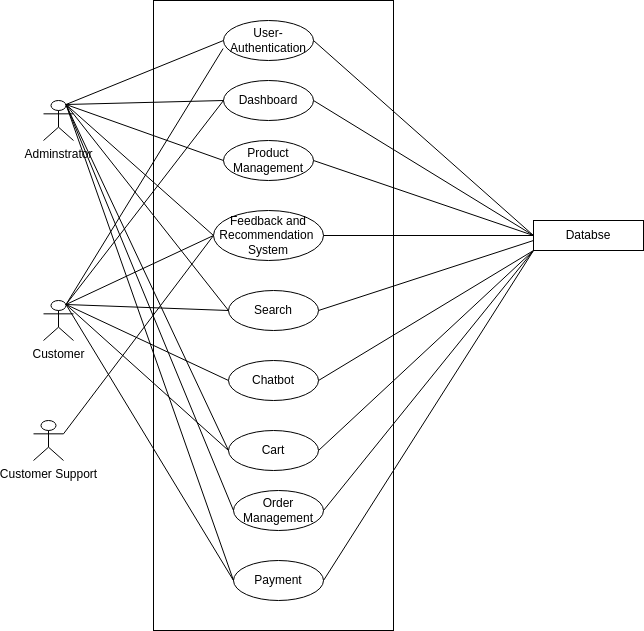

The diagram above was exported from draw.io. Its source (the exported page's mxGraphModel, read from the mxfile embedded in the PNG):
<mxGraphModel dx="592" dy="470" grid="1" gridSize="10" guides="1" tooltips="1" connect="1" arrows="1" fold="1" page="1" pageScale="1" pageWidth="850" pageHeight="1100" background="#ffffff" math="0" shadow="0">
  <root>
    <mxCell id="0" />
    <mxCell id="1" parent="0" />
    <mxCell id="2" value="" style="rounded=0;whiteSpace=wrap;html=1;fillColor=none;strokeColor=#000000;fontColor=#000000;" parent="1" vertex="1">
      <mxGeometry x="180" y="290" width="240" height="630" as="geometry" />
    </mxCell>
    <mxCell id="6" value="Dashboard" style="ellipse;whiteSpace=wrap;html=1;fillColor=none;strokeColor=#000000;fontColor=#000000;" parent="1" vertex="1">
      <mxGeometry x="250" y="370" width="90" height="40" as="geometry" />
    </mxCell>
    <mxCell id="31" style="edgeStyle=none;html=1;exitX=1;exitY=0.5;exitDx=0;exitDy=0;endArrow=none;endFill=0;fillColor=none;strokeColor=#000000;fontColor=#000000;" parent="1" source="7" edge="1">
      <mxGeometry relative="1" as="geometry">
        <mxPoint x="560" y="540" as="targetPoint" />
      </mxGeometry>
    </mxCell>
    <mxCell id="7" value="Cart" style="ellipse;whiteSpace=wrap;html=1;fillColor=none;strokeColor=#000000;fontColor=#000000;" parent="1" vertex="1">
      <mxGeometry x="255" y="720" width="90" height="40" as="geometry" />
    </mxCell>
    <mxCell id="30" style="edgeStyle=none;html=1;exitX=1;exitY=0.5;exitDx=0;exitDy=0;endArrow=none;endFill=0;fillColor=none;strokeColor=#000000;fontColor=#000000;" parent="1" source="8" edge="1">
      <mxGeometry relative="1" as="geometry">
        <mxPoint x="560" y="540" as="targetPoint" />
      </mxGeometry>
    </mxCell>
    <mxCell id="8" value="Order Management" style="ellipse;whiteSpace=wrap;html=1;fillColor=none;strokeColor=#000000;fontColor=#000000;" parent="1" vertex="1">
      <mxGeometry x="260" y="780" width="90" height="40" as="geometry" />
    </mxCell>
    <mxCell id="29" style="edgeStyle=none;html=1;exitX=1;exitY=0.5;exitDx=0;exitDy=0;endArrow=none;endFill=0;fillColor=none;strokeColor=#000000;fontColor=#000000;" parent="1" source="9" edge="1">
      <mxGeometry relative="1" as="geometry">
        <mxPoint x="560" y="540" as="targetPoint" />
      </mxGeometry>
    </mxCell>
    <mxCell id="9" value="Chatbot" style="ellipse;whiteSpace=wrap;html=1;fillColor=none;strokeColor=#000000;fontColor=#000000;" parent="1" vertex="1">
      <mxGeometry x="255" y="650" width="90" height="40" as="geometry" />
    </mxCell>
    <mxCell id="27" style="edgeStyle=none;html=1;exitX=1;exitY=0.5;exitDx=0;exitDy=0;endArrow=none;endFill=0;fillColor=none;strokeColor=#000000;fontColor=#000000;" parent="1" source="10" edge="1">
      <mxGeometry relative="1" as="geometry">
        <mxPoint x="560" y="530" as="targetPoint" />
      </mxGeometry>
    </mxCell>
    <mxCell id="10" value="Search" style="ellipse;whiteSpace=wrap;html=1;fillColor=none;strokeColor=#000000;fontColor=#000000;" parent="1" vertex="1">
      <mxGeometry x="255" y="580" width="90" height="40" as="geometry" />
    </mxCell>
    <mxCell id="26" style="edgeStyle=none;html=1;exitX=1;exitY=0.5;exitDx=0;exitDy=0;endArrow=none;endFill=0;fillColor=none;strokeColor=#000000;fontColor=#000000;" parent="1" source="11" edge="1">
      <mxGeometry relative="1" as="geometry">
        <mxPoint x="560" y="525" as="targetPoint" />
      </mxGeometry>
    </mxCell>
    <mxCell id="11" value="Feedback and Recommendation&amp;nbsp; System" style="ellipse;whiteSpace=wrap;html=1;fillColor=none;strokeColor=#000000;fontColor=#000000;" parent="1" vertex="1">
      <mxGeometry x="240" y="500" width="110" height="50" as="geometry" />
    </mxCell>
    <mxCell id="25" style="edgeStyle=none;html=1;exitX=1;exitY=0.5;exitDx=0;exitDy=0;entryX=0;entryY=0.5;entryDx=0;entryDy=0;endArrow=none;endFill=0;fillColor=none;strokeColor=#000000;fontColor=#000000;" parent="1" source="12" target="22" edge="1">
      <mxGeometry relative="1" as="geometry" />
    </mxCell>
    <mxCell id="12" value="Product Management" style="ellipse;whiteSpace=wrap;html=1;fillColor=none;strokeColor=#000000;fontColor=#000000;" parent="1" vertex="1">
      <mxGeometry x="250" y="430" width="90" height="40" as="geometry" />
    </mxCell>
    <mxCell id="23" style="edgeStyle=none;html=1;exitX=1;exitY=0.5;exitDx=0;exitDy=0;entryX=0;entryY=0.5;entryDx=0;entryDy=0;endArrow=none;endFill=0;fillColor=none;strokeColor=#000000;fontColor=#000000;" parent="1" source="13" target="22" edge="1">
      <mxGeometry relative="1" as="geometry" />
    </mxCell>
    <mxCell id="13" value="User-Authentication" style="ellipse;whiteSpace=wrap;html=1;fillColor=none;strokeColor=#000000;fontColor=#000000;" parent="1" vertex="1">
      <mxGeometry x="250" y="310" width="90" height="40" as="geometry" />
    </mxCell>
    <mxCell id="36" style="edgeStyle=none;html=1;exitX=0.75;exitY=0.1;exitDx=0;exitDy=0;exitPerimeter=0;entryX=0;entryY=0.5;entryDx=0;entryDy=0;endArrow=none;endFill=0;fillColor=none;strokeColor=#000000;fontColor=#000000;" parent="1" source="20" target="13" edge="1">
      <mxGeometry relative="1" as="geometry" />
    </mxCell>
    <mxCell id="37" style="edgeStyle=none;html=1;exitX=0.75;exitY=0.1;exitDx=0;exitDy=0;exitPerimeter=0;entryX=0;entryY=0.5;entryDx=0;entryDy=0;endArrow=none;endFill=0;fillColor=none;strokeColor=#000000;fontColor=#000000;" parent="1" source="20" target="6" edge="1">
      <mxGeometry relative="1" as="geometry" />
    </mxCell>
    <mxCell id="38" style="edgeStyle=none;html=1;exitX=0.75;exitY=0.1;exitDx=0;exitDy=0;exitPerimeter=0;entryX=0;entryY=0.5;entryDx=0;entryDy=0;endArrow=none;endFill=0;fillColor=none;strokeColor=#000000;fontColor=#000000;" parent="1" source="20" target="12" edge="1">
      <mxGeometry relative="1" as="geometry" />
    </mxCell>
    <mxCell id="39" style="edgeStyle=none;html=1;exitX=0.75;exitY=0.1;exitDx=0;exitDy=0;exitPerimeter=0;entryX=0;entryY=0.5;entryDx=0;entryDy=0;endArrow=none;endFill=0;fillColor=none;strokeColor=#000000;fontColor=#000000;" parent="1" source="20" target="11" edge="1">
      <mxGeometry relative="1" as="geometry" />
    </mxCell>
    <mxCell id="40" style="edgeStyle=none;html=1;exitX=0.75;exitY=0.1;exitDx=0;exitDy=0;exitPerimeter=0;endArrow=none;endFill=0;entryX=0;entryY=0.5;entryDx=0;entryDy=0;fillColor=none;strokeColor=#000000;fontColor=#000000;" parent="1" source="20" target="7" edge="1">
      <mxGeometry relative="1" as="geometry">
        <mxPoint x="130" y="820" as="targetPoint" />
      </mxGeometry>
    </mxCell>
    <mxCell id="41" style="edgeStyle=none;html=1;exitX=0.75;exitY=0.1;exitDx=0;exitDy=0;exitPerimeter=0;entryX=0;entryY=0.5;entryDx=0;entryDy=0;endArrow=none;endFill=0;fillColor=none;strokeColor=#000000;fontColor=#000000;" parent="1" source="20" target="10" edge="1">
      <mxGeometry relative="1" as="geometry" />
    </mxCell>
    <mxCell id="42" style="edgeStyle=none;html=1;exitX=0.75;exitY=0.1;exitDx=0;exitDy=0;exitPerimeter=0;entryX=0;entryY=0.5;entryDx=0;entryDy=0;endArrow=none;endFill=0;fillColor=none;strokeColor=#000000;fontColor=#000000;" parent="1" source="20" target="8" edge="1">
      <mxGeometry relative="1" as="geometry" />
    </mxCell>
    <mxCell id="43" style="edgeStyle=none;html=1;exitX=0.75;exitY=0.1;exitDx=0;exitDy=0;exitPerimeter=0;entryX=0;entryY=0.5;entryDx=0;entryDy=0;endArrow=none;endFill=0;fillColor=none;strokeColor=#000000;fontColor=#000000;" parent="1" source="20" target="34" edge="1">
      <mxGeometry relative="1" as="geometry" />
    </mxCell>
    <mxCell id="20" value="Adminstrator" style="shape=umlActor;verticalLabelPosition=bottom;verticalAlign=top;html=1;outlineConnect=0;rounded=0;glass=0;sketch=0;aspect=fixed;shadow=0;fillColor=none;strokeColor=#000000;fontColor=#000000;" parent="1" vertex="1">
      <mxGeometry x="70" y="390" width="30" height="40" as="geometry" />
    </mxCell>
    <mxCell id="24" style="edgeStyle=none;html=1;exitX=0;exitY=0.5;exitDx=0;exitDy=0;entryX=1;entryY=0.5;entryDx=0;entryDy=0;endArrow=none;endFill=0;fillColor=none;strokeColor=#000000;fontColor=#000000;" parent="1" source="22" target="6" edge="1">
      <mxGeometry relative="1" as="geometry" />
    </mxCell>
    <mxCell id="22" value="Databse" style="rounded=0;whiteSpace=wrap;html=1;fillColor=none;strokeColor=#000000;fontColor=#000000;" parent="1" vertex="1">
      <mxGeometry x="560" y="510" width="110" height="30" as="geometry" />
    </mxCell>
    <mxCell id="44" style="edgeStyle=none;html=1;exitX=0.75;exitY=0.1;exitDx=0;exitDy=0;exitPerimeter=0;entryX=-0.004;entryY=0.701;entryDx=0;entryDy=0;entryPerimeter=0;endArrow=none;endFill=0;fillColor=none;strokeColor=#000000;fontColor=#000000;" parent="1" source="32" target="13" edge="1">
      <mxGeometry relative="1" as="geometry" />
    </mxCell>
    <mxCell id="45" style="edgeStyle=none;html=1;exitX=0.75;exitY=0.1;exitDx=0;exitDy=0;exitPerimeter=0;entryX=0;entryY=0.5;entryDx=0;entryDy=0;endArrow=none;endFill=0;fillColor=none;strokeColor=#000000;fontColor=#000000;" parent="1" source="32" target="6" edge="1">
      <mxGeometry relative="1" as="geometry" />
    </mxCell>
    <mxCell id="46" style="edgeStyle=none;html=1;exitX=0.75;exitY=0.1;exitDx=0;exitDy=0;exitPerimeter=0;entryX=0;entryY=0.5;entryDx=0;entryDy=0;endArrow=none;endFill=0;fillColor=none;strokeColor=#000000;fontColor=#000000;" parent="1" source="32" target="11" edge="1">
      <mxGeometry relative="1" as="geometry" />
    </mxCell>
    <mxCell id="49" style="edgeStyle=none;html=1;exitX=0.75;exitY=0.1;exitDx=0;exitDy=0;exitPerimeter=0;entryX=0;entryY=0.5;entryDx=0;entryDy=0;endArrow=none;endFill=0;fillColor=none;strokeColor=#000000;fontColor=#000000;" parent="1" source="32" target="9" edge="1">
      <mxGeometry relative="1" as="geometry" />
    </mxCell>
    <mxCell id="50" style="edgeStyle=none;html=1;exitX=0.75;exitY=0.1;exitDx=0;exitDy=0;exitPerimeter=0;entryX=0;entryY=0.5;entryDx=0;entryDy=0;endArrow=none;endFill=0;fillColor=none;strokeColor=#000000;fontColor=#000000;" parent="1" source="32" target="7" edge="1">
      <mxGeometry relative="1" as="geometry" />
    </mxCell>
    <mxCell id="51" style="edgeStyle=none;html=1;exitX=0.75;exitY=0.1;exitDx=0;exitDy=0;exitPerimeter=0;entryX=0;entryY=0.5;entryDx=0;entryDy=0;endArrow=none;endFill=0;fillColor=none;strokeColor=#000000;fontColor=#000000;" parent="1" source="32" target="10" edge="1">
      <mxGeometry relative="1" as="geometry" />
    </mxCell>
    <mxCell id="52" style="edgeStyle=none;html=1;exitX=0.75;exitY=0.1;exitDx=0;exitDy=0;exitPerimeter=0;entryX=0;entryY=0.5;entryDx=0;entryDy=0;endArrow=none;endFill=0;fillColor=none;strokeColor=#000000;fontColor=#000000;" parent="1" source="32" target="34" edge="1">
      <mxGeometry relative="1" as="geometry" />
    </mxCell>
    <mxCell id="32" value="Customer" style="shape=umlActor;verticalLabelPosition=bottom;verticalAlign=top;html=1;outlineConnect=0;rounded=0;glass=0;sketch=0;aspect=fixed;shadow=0;fillColor=none;strokeColor=#000000;fontColor=#000000;" parent="1" vertex="1">
      <mxGeometry x="70" y="590" width="30" height="40" as="geometry" />
    </mxCell>
    <mxCell id="35" style="edgeStyle=none;html=1;exitX=1;exitY=0.5;exitDx=0;exitDy=0;entryX=0;entryY=1;entryDx=0;entryDy=0;endArrow=none;endFill=0;fillColor=none;strokeColor=#000000;fontColor=#000000;" parent="1" source="34" target="22" edge="1">
      <mxGeometry relative="1" as="geometry" />
    </mxCell>
    <mxCell id="34" value="Payment" style="ellipse;whiteSpace=wrap;html=1;fillColor=none;strokeColor=#000000;fontColor=#000000;" parent="1" vertex="1">
      <mxGeometry x="260" y="850" width="90" height="40" as="geometry" />
    </mxCell>
    <mxCell id="48" style="edgeStyle=none;html=1;exitX=1;exitY=0.3333333333333333;exitDx=0;exitDy=0;exitPerimeter=0;entryX=0;entryY=0.5;entryDx=0;entryDy=0;endArrow=none;endFill=0;fillColor=none;strokeColor=#000000;fontColor=#000000;" parent="1" source="47" target="11" edge="1">
      <mxGeometry relative="1" as="geometry" />
    </mxCell>
    <mxCell id="47" value="Customer Support" style="shape=umlActor;verticalLabelPosition=bottom;verticalAlign=top;html=1;outlineConnect=0;rounded=0;glass=0;sketch=0;aspect=fixed;shadow=0;fillColor=none;strokeColor=#000000;fontColor=#000000;" parent="1" vertex="1">
      <mxGeometry x="60" y="710" width="30" height="40" as="geometry" />
    </mxCell>
  </root>
</mxGraphModel>